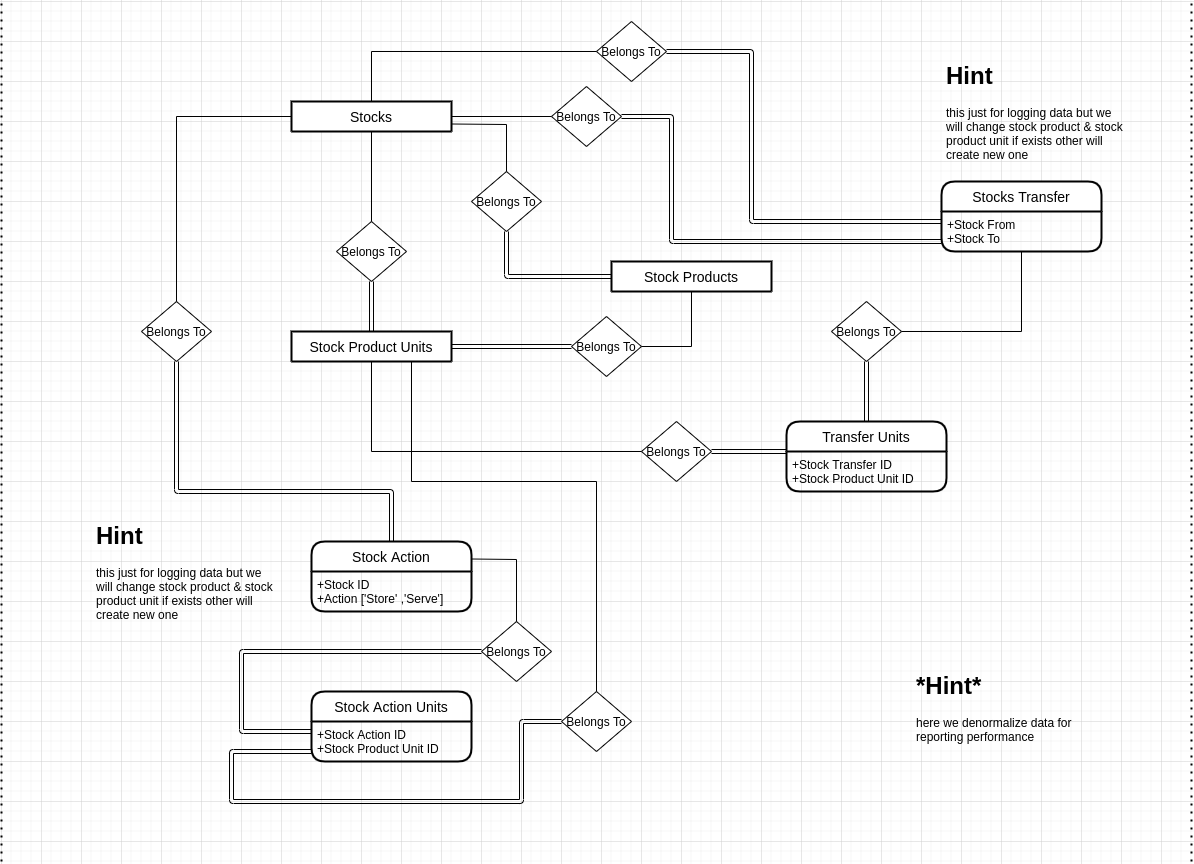

The diagram above was exported from draw.io. Its source (the exported page's mxGraphModel, read from the mxfile embedded in the PNG):
<mxGraphModel dx="2185" dy="1889" grid="1" gridSize="10" guides="1" tooltips="1" connect="1" arrows="1" fold="1" page="1" pageScale="1" pageWidth="850" pageHeight="1100" math="0" shadow="0" extFonts="Permanent Marker^https://fonts.googleapis.com/css?family=Permanent+Marker">
  <root>
    <mxCell id="0" />
    <mxCell id="1" parent="0" />
    <mxCell id="qHmIAfkAUYb_w_tLP56s-1" value="Stocks" style="swimlane;childLayout=stackLayout;horizontal=1;startSize=30;horizontalStack=0;rounded=1;fontSize=14;fontStyle=0;strokeWidth=2;resizeParent=0;resizeLast=1;shadow=0;dashed=0;align=center;" vertex="1" parent="1">
      <mxGeometry x="50" y="100" width="160" height="30" as="geometry" />
    </mxCell>
    <mxCell id="qHmIAfkAUYb_w_tLP56s-3" value="Stocks Transfer" style="swimlane;childLayout=stackLayout;horizontal=1;startSize=30;horizontalStack=0;rounded=1;fontSize=14;fontStyle=0;strokeWidth=2;resizeParent=0;resizeLast=1;shadow=0;dashed=0;align=center;" vertex="1" parent="1">
      <mxGeometry x="700" y="180" width="160" height="70" as="geometry" />
    </mxCell>
    <mxCell id="qHmIAfkAUYb_w_tLP56s-4" value="+Stock From&#10;+Stock To" style="align=left;strokeColor=none;fillColor=none;spacingLeft=4;fontSize=12;verticalAlign=top;resizable=0;rotatable=0;part=1;" vertex="1" parent="qHmIAfkAUYb_w_tLP56s-3">
      <mxGeometry y="30" width="160" height="40" as="geometry" />
    </mxCell>
    <mxCell id="qHmIAfkAUYb_w_tLP56s-6" value="Belongs To" style="shape=rhombus;perimeter=rhombusPerimeter;whiteSpace=wrap;html=1;align=center;" vertex="1" parent="1">
      <mxGeometry x="355" y="20" width="70" height="60" as="geometry" />
    </mxCell>
    <mxCell id="qHmIAfkAUYb_w_tLP56s-9" value="" style="endArrow=none;html=1;rounded=0;exitX=0.5;exitY=0;exitDx=0;exitDy=0;entryX=0;entryY=0.5;entryDx=0;entryDy=0;" edge="1" parent="1" source="qHmIAfkAUYb_w_tLP56s-1" target="qHmIAfkAUYb_w_tLP56s-6">
      <mxGeometry relative="1" as="geometry">
        <mxPoint x="220" y="-50" as="sourcePoint" />
        <mxPoint x="380" y="-50" as="targetPoint" />
        <Array as="points">
          <mxPoint x="130" y="50" />
        </Array>
      </mxGeometry>
    </mxCell>
    <mxCell id="qHmIAfkAUYb_w_tLP56s-10" value="" style="shape=link;html=1;exitX=1;exitY=0.5;exitDx=0;exitDy=0;entryX=0;entryY=0.25;entryDx=0;entryDy=0;" edge="1" parent="1" source="qHmIAfkAUYb_w_tLP56s-6" target="qHmIAfkAUYb_w_tLP56s-4">
      <mxGeometry width="100" relative="1" as="geometry">
        <mxPoint x="500" y="10" as="sourcePoint" />
        <mxPoint x="600" y="10" as="targetPoint" />
        <Array as="points">
          <mxPoint x="510" y="50" />
          <mxPoint x="510" y="220" />
        </Array>
      </mxGeometry>
    </mxCell>
    <mxCell id="qHmIAfkAUYb_w_tLP56s-12" value="" style="shape=link;html=1;exitX=1;exitY=0.5;exitDx=0;exitDy=0;entryX=0;entryY=0.75;entryDx=0;entryDy=0;" edge="1" parent="1" source="qHmIAfkAUYb_w_tLP56s-13" target="qHmIAfkAUYb_w_tLP56s-4">
      <mxGeometry width="100" relative="1" as="geometry">
        <mxPoint x="410" y="80" as="sourcePoint" />
        <mxPoint x="495" y="150" as="targetPoint" />
        <Array as="points">
          <mxPoint x="430" y="115" />
          <mxPoint x="430" y="240" />
        </Array>
      </mxGeometry>
    </mxCell>
    <mxCell id="qHmIAfkAUYb_w_tLP56s-13" value="Belongs To" style="shape=rhombus;perimeter=rhombusPerimeter;whiteSpace=wrap;html=1;align=center;" vertex="1" parent="1">
      <mxGeometry x="310" y="85" width="70" height="60" as="geometry" />
    </mxCell>
    <mxCell id="qHmIAfkAUYb_w_tLP56s-14" value="" style="endArrow=none;html=1;rounded=0;exitX=1;exitY=0.5;exitDx=0;exitDy=0;entryX=0;entryY=0.5;entryDx=0;entryDy=0;" edge="1" parent="1" source="qHmIAfkAUYb_w_tLP56s-1" target="qHmIAfkAUYb_w_tLP56s-13">
      <mxGeometry relative="1" as="geometry">
        <mxPoint x="140" y="110" as="sourcePoint" />
        <mxPoint x="365" y="60" as="targetPoint" />
        <Array as="points" />
      </mxGeometry>
    </mxCell>
    <mxCell id="qHmIAfkAUYb_w_tLP56s-16" value="Stock Products" style="swimlane;childLayout=stackLayout;horizontal=1;startSize=30;horizontalStack=0;rounded=1;fontSize=14;fontStyle=0;strokeWidth=2;resizeParent=0;resizeLast=1;shadow=0;dashed=0;align=center;" vertex="1" parent="1">
      <mxGeometry x="370" y="260" width="160" height="30" as="geometry" />
    </mxCell>
    <mxCell id="qHmIAfkAUYb_w_tLP56s-17" value="Belongs To" style="shape=rhombus;perimeter=rhombusPerimeter;whiteSpace=wrap;html=1;align=center;" vertex="1" parent="1">
      <mxGeometry x="230" y="170" width="70" height="60" as="geometry" />
    </mxCell>
    <mxCell id="qHmIAfkAUYb_w_tLP56s-18" value="" style="endArrow=none;html=1;rounded=0;exitX=1;exitY=0.75;exitDx=0;exitDy=0;entryX=0.5;entryY=0;entryDx=0;entryDy=0;" edge="1" parent="1" source="qHmIAfkAUYb_w_tLP56s-1" target="qHmIAfkAUYb_w_tLP56s-17">
      <mxGeometry relative="1" as="geometry">
        <mxPoint x="220" y="125" as="sourcePoint" />
        <mxPoint x="340" y="125" as="targetPoint" />
        <Array as="points">
          <mxPoint x="265" y="123" />
        </Array>
      </mxGeometry>
    </mxCell>
    <mxCell id="qHmIAfkAUYb_w_tLP56s-19" value="" style="shape=link;html=1;exitX=0.5;exitY=1;exitDx=0;exitDy=0;entryX=0;entryY=0.5;entryDx=0;entryDy=0;" edge="1" parent="1" source="qHmIAfkAUYb_w_tLP56s-17" target="qHmIAfkAUYb_w_tLP56s-16">
      <mxGeometry width="100" relative="1" as="geometry">
        <mxPoint x="410" y="125" as="sourcePoint" />
        <mxPoint x="440" y="265" as="targetPoint" />
        <Array as="points">
          <mxPoint x="265" y="275" />
        </Array>
      </mxGeometry>
    </mxCell>
    <mxCell id="qHmIAfkAUYb_w_tLP56s-20" value="Stock Product Units" style="swimlane;childLayout=stackLayout;horizontal=1;startSize=30;horizontalStack=0;rounded=1;fontSize=14;fontStyle=0;strokeWidth=2;resizeParent=0;resizeLast=1;shadow=0;dashed=0;align=center;" vertex="1" parent="1">
      <mxGeometry x="50" y="330" width="160" height="30" as="geometry" />
    </mxCell>
    <mxCell id="qHmIAfkAUYb_w_tLP56s-21" value="Belongs To" style="shape=rhombus;perimeter=rhombusPerimeter;whiteSpace=wrap;html=1;align=center;" vertex="1" parent="1">
      <mxGeometry x="95" y="220" width="70" height="60" as="geometry" />
    </mxCell>
    <mxCell id="qHmIAfkAUYb_w_tLP56s-22" value="" style="endArrow=none;html=1;rounded=0;exitX=0.5;exitY=1;exitDx=0;exitDy=0;entryX=0.5;entryY=0;entryDx=0;entryDy=0;" edge="1" parent="1" source="qHmIAfkAUYb_w_tLP56s-1" target="qHmIAfkAUYb_w_tLP56s-21">
      <mxGeometry relative="1" as="geometry">
        <mxPoint x="220" y="132.5" as="sourcePoint" />
        <mxPoint x="275" y="180" as="targetPoint" />
        <Array as="points" />
      </mxGeometry>
    </mxCell>
    <mxCell id="qHmIAfkAUYb_w_tLP56s-23" value="" style="shape=link;html=1;exitX=0.5;exitY=1;exitDx=0;exitDy=0;entryX=0.5;entryY=0;entryDx=0;entryDy=0;" edge="1" parent="1" source="qHmIAfkAUYb_w_tLP56s-21" target="qHmIAfkAUYb_w_tLP56s-20">
      <mxGeometry width="100" relative="1" as="geometry">
        <mxPoint x="275" y="240" as="sourcePoint" />
        <mxPoint x="380" y="275" as="targetPoint" />
        <Array as="points" />
      </mxGeometry>
    </mxCell>
    <mxCell id="qHmIAfkAUYb_w_tLP56s-24" value="Belongs To" style="shape=rhombus;perimeter=rhombusPerimeter;whiteSpace=wrap;html=1;align=center;" vertex="1" parent="1">
      <mxGeometry x="330" y="315" width="70" height="60" as="geometry" />
    </mxCell>
    <mxCell id="qHmIAfkAUYb_w_tLP56s-25" value="" style="endArrow=none;html=1;rounded=0;exitX=0.5;exitY=1;exitDx=0;exitDy=0;entryX=1;entryY=0.5;entryDx=0;entryDy=0;" edge="1" parent="1" source="qHmIAfkAUYb_w_tLP56s-16" target="qHmIAfkAUYb_w_tLP56s-24">
      <mxGeometry relative="1" as="geometry">
        <mxPoint x="220" y="132.5" as="sourcePoint" />
        <mxPoint x="275" y="180" as="targetPoint" />
        <Array as="points">
          <mxPoint x="450" y="345" />
        </Array>
      </mxGeometry>
    </mxCell>
    <mxCell id="qHmIAfkAUYb_w_tLP56s-26" value="" style="shape=link;html=1;exitX=0;exitY=0.5;exitDx=0;exitDy=0;entryX=1;entryY=0.5;entryDx=0;entryDy=0;" edge="1" parent="1" source="qHmIAfkAUYb_w_tLP56s-24" target="qHmIAfkAUYb_w_tLP56s-20">
      <mxGeometry width="100" relative="1" as="geometry">
        <mxPoint x="140" y="290" as="sourcePoint" />
        <mxPoint x="140" y="340" as="targetPoint" />
        <Array as="points" />
      </mxGeometry>
    </mxCell>
    <mxCell id="qHmIAfkAUYb_w_tLP56s-29" value="Belongs To" style="shape=rhombus;perimeter=rhombusPerimeter;whiteSpace=wrap;html=1;align=center;" vertex="1" parent="1">
      <mxGeometry x="590" y="300" width="70" height="60" as="geometry" />
    </mxCell>
    <mxCell id="qHmIAfkAUYb_w_tLP56s-34" value="Transfer Units" style="swimlane;childLayout=stackLayout;horizontal=1;startSize=30;horizontalStack=0;rounded=1;fontSize=14;fontStyle=0;strokeWidth=2;resizeParent=0;resizeLast=1;shadow=0;dashed=0;align=center;" vertex="1" parent="1">
      <mxGeometry x="545" y="420" width="160" height="70" as="geometry" />
    </mxCell>
    <mxCell id="qHmIAfkAUYb_w_tLP56s-35" value="+Stock Transfer ID&#10;+Stock Product Unit ID" style="align=left;strokeColor=none;fillColor=none;spacingLeft=4;fontSize=12;verticalAlign=top;resizable=0;rotatable=0;part=1;" vertex="1" parent="qHmIAfkAUYb_w_tLP56s-34">
      <mxGeometry y="30" width="160" height="40" as="geometry" />
    </mxCell>
    <mxCell id="qHmIAfkAUYb_w_tLP56s-36" value="" style="endArrow=none;html=1;rounded=0;entryX=1;entryY=0.5;entryDx=0;entryDy=0;exitX=0.5;exitY=1;exitDx=0;exitDy=0;" edge="1" parent="1" source="qHmIAfkAUYb_w_tLP56s-4" target="qHmIAfkAUYb_w_tLP56s-29">
      <mxGeometry relative="1" as="geometry">
        <mxPoint x="590" y="160" as="sourcePoint" />
        <mxPoint x="410" y="355" as="targetPoint" />
        <Array as="points">
          <mxPoint x="780" y="330" />
          <mxPoint x="720" y="330" />
        </Array>
      </mxGeometry>
    </mxCell>
    <mxCell id="qHmIAfkAUYb_w_tLP56s-37" value="" style="shape=link;html=1;exitX=0.5;exitY=1;exitDx=0;exitDy=0;entryX=0.5;entryY=0;entryDx=0;entryDy=0;" edge="1" parent="1" source="qHmIAfkAUYb_w_tLP56s-29" target="qHmIAfkAUYb_w_tLP56s-34">
      <mxGeometry width="100" relative="1" as="geometry">
        <mxPoint x="340" y="355" as="sourcePoint" />
        <mxPoint x="220" y="355" as="targetPoint" />
        <Array as="points" />
      </mxGeometry>
    </mxCell>
    <mxCell id="qHmIAfkAUYb_w_tLP56s-38" value="Belongs To" style="shape=rhombus;perimeter=rhombusPerimeter;whiteSpace=wrap;html=1;align=center;" vertex="1" parent="1">
      <mxGeometry x="400" y="420" width="70" height="60" as="geometry" />
    </mxCell>
    <mxCell id="qHmIAfkAUYb_w_tLP56s-39" value="" style="shape=link;html=1;exitX=1;exitY=0.5;exitDx=0;exitDy=0;entryX=0;entryY=0;entryDx=0;entryDy=0;" edge="1" parent="1" source="qHmIAfkAUYb_w_tLP56s-38" target="qHmIAfkAUYb_w_tLP56s-35">
      <mxGeometry width="100" relative="1" as="geometry">
        <mxPoint x="635" y="370" as="sourcePoint" />
        <mxPoint x="635" y="430" as="targetPoint" />
        <Array as="points" />
      </mxGeometry>
    </mxCell>
    <mxCell id="qHmIAfkAUYb_w_tLP56s-40" value="" style="endArrow=none;html=1;rounded=0;exitX=0.5;exitY=1;exitDx=0;exitDy=0;entryX=0;entryY=0.5;entryDx=0;entryDy=0;" edge="1" parent="1" source="qHmIAfkAUYb_w_tLP56s-20" target="qHmIAfkAUYb_w_tLP56s-38">
      <mxGeometry relative="1" as="geometry">
        <mxPoint x="460" y="290" as="sourcePoint" />
        <mxPoint x="410" y="355" as="targetPoint" />
        <Array as="points">
          <mxPoint x="130" y="450" />
        </Array>
      </mxGeometry>
    </mxCell>
    <mxCell id="qHmIAfkAUYb_w_tLP56s-41" value="&lt;h1&gt;Hint&lt;/h1&gt;&lt;p&gt;this just for logging data but we will change stock product &amp;amp; stock product unit if exists other will create new one&lt;/p&gt;" style="text;html=1;strokeColor=none;fillColor=none;spacing=5;spacingTop=-20;whiteSpace=wrap;overflow=hidden;rounded=0;" vertex="1" parent="1">
      <mxGeometry x="700" y="55" width="190" height="120" as="geometry" />
    </mxCell>
    <mxCell id="qHmIAfkAUYb_w_tLP56s-42" value="Stock Action" style="swimlane;childLayout=stackLayout;horizontal=1;startSize=30;horizontalStack=0;rounded=1;fontSize=14;fontStyle=0;strokeWidth=2;resizeParent=0;resizeLast=1;shadow=0;dashed=0;align=center;" vertex="1" parent="1">
      <mxGeometry x="70" y="540" width="160" height="70" as="geometry" />
    </mxCell>
    <mxCell id="qHmIAfkAUYb_w_tLP56s-43" value="+Stock ID&#10;+Action ['Store' ,'Serve']" style="align=left;strokeColor=none;fillColor=none;spacingLeft=4;fontSize=12;verticalAlign=top;resizable=0;rotatable=0;part=1;" vertex="1" parent="qHmIAfkAUYb_w_tLP56s-42">
      <mxGeometry y="30" width="160" height="40" as="geometry" />
    </mxCell>
    <mxCell id="qHmIAfkAUYb_w_tLP56s-44" value="&lt;h1&gt;Hint&lt;/h1&gt;&lt;p&gt;this just for logging data but we will change stock product &amp;amp; stock product unit if exists other will create new one&lt;/p&gt;" style="text;html=1;strokeColor=none;fillColor=none;spacing=5;spacingTop=-20;whiteSpace=wrap;overflow=hidden;rounded=0;" vertex="1" parent="1">
      <mxGeometry x="-150" y="515" width="190" height="120" as="geometry" />
    </mxCell>
    <mxCell id="qHmIAfkAUYb_w_tLP56s-45" value="Belongs To" style="shape=rhombus;perimeter=rhombusPerimeter;whiteSpace=wrap;html=1;align=center;" vertex="1" parent="1">
      <mxGeometry x="-100" y="300" width="70" height="60" as="geometry" />
    </mxCell>
    <mxCell id="qHmIAfkAUYb_w_tLP56s-46" value="" style="endArrow=none;html=1;rounded=0;exitX=0;exitY=0.5;exitDx=0;exitDy=0;entryX=0.5;entryY=0;entryDx=0;entryDy=0;" edge="1" parent="1" source="qHmIAfkAUYb_w_tLP56s-1" target="qHmIAfkAUYb_w_tLP56s-45">
      <mxGeometry relative="1" as="geometry">
        <mxPoint x="140" y="140" as="sourcePoint" />
        <mxPoint x="140" y="230" as="targetPoint" />
        <Array as="points">
          <mxPoint x="-65" y="115" />
        </Array>
      </mxGeometry>
    </mxCell>
    <mxCell id="qHmIAfkAUYb_w_tLP56s-47" value="" style="shape=link;html=1;exitX=0.5;exitY=1;exitDx=0;exitDy=0;entryX=0.5;entryY=0;entryDx=0;entryDy=0;" edge="1" parent="1" source="qHmIAfkAUYb_w_tLP56s-45" target="qHmIAfkAUYb_w_tLP56s-42">
      <mxGeometry width="100" relative="1" as="geometry">
        <mxPoint x="140" y="290" as="sourcePoint" />
        <mxPoint x="140" y="340" as="targetPoint" />
        <Array as="points">
          <mxPoint x="-65" y="490" />
          <mxPoint x="150" y="490" />
        </Array>
      </mxGeometry>
    </mxCell>
    <mxCell id="qHmIAfkAUYb_w_tLP56s-48" value="Stock Action Units" style="swimlane;childLayout=stackLayout;horizontal=1;startSize=30;horizontalStack=0;rounded=1;fontSize=14;fontStyle=0;strokeWidth=2;resizeParent=0;resizeLast=1;shadow=0;dashed=0;align=center;" vertex="1" parent="1">
      <mxGeometry x="70" y="690" width="160" height="70" as="geometry" />
    </mxCell>
    <mxCell id="qHmIAfkAUYb_w_tLP56s-49" value="+Stock Action ID&#10;+Stock Product Unit ID" style="align=left;strokeColor=none;fillColor=none;spacingLeft=4;fontSize=12;verticalAlign=top;resizable=0;rotatable=0;part=1;" vertex="1" parent="qHmIAfkAUYb_w_tLP56s-48">
      <mxGeometry y="30" width="160" height="40" as="geometry" />
    </mxCell>
    <mxCell id="qHmIAfkAUYb_w_tLP56s-51" value="Belongs To" style="shape=rhombus;perimeter=rhombusPerimeter;whiteSpace=wrap;html=1;align=center;" vertex="1" parent="1">
      <mxGeometry x="320" y="690" width="70" height="60" as="geometry" />
    </mxCell>
    <mxCell id="qHmIAfkAUYb_w_tLP56s-52" value="" style="shape=link;html=1;entryX=0;entryY=0.75;entryDx=0;entryDy=0;exitX=0;exitY=0.5;exitDx=0;exitDy=0;" edge="1" parent="1" source="qHmIAfkAUYb_w_tLP56s-51" target="qHmIAfkAUYb_w_tLP56s-49">
      <mxGeometry width="100" relative="1" as="geometry">
        <mxPoint x="280" y="710" as="sourcePoint" />
        <mxPoint x="530" y="750" as="targetPoint" />
        <Array as="points">
          <mxPoint x="280" y="720" />
          <mxPoint x="280" y="800" />
          <mxPoint x="-10" y="800" />
          <mxPoint x="-10" y="750" />
        </Array>
      </mxGeometry>
    </mxCell>
    <mxCell id="qHmIAfkAUYb_w_tLP56s-53" value="" style="endArrow=none;html=1;rounded=0;exitX=0.75;exitY=1;exitDx=0;exitDy=0;entryX=0.5;entryY=0;entryDx=0;entryDy=0;" edge="1" parent="1" source="qHmIAfkAUYb_w_tLP56s-20" target="qHmIAfkAUYb_w_tLP56s-51">
      <mxGeometry relative="1" as="geometry">
        <mxPoint x="460" y="290" as="sourcePoint" />
        <mxPoint x="410" y="355" as="targetPoint" />
        <Array as="points">
          <mxPoint x="170" y="480" />
          <mxPoint x="355" y="480" />
        </Array>
      </mxGeometry>
    </mxCell>
    <mxCell id="qHmIAfkAUYb_w_tLP56s-54" value="Belongs To" style="shape=rhombus;perimeter=rhombusPerimeter;whiteSpace=wrap;html=1;align=center;" vertex="1" parent="1">
      <mxGeometry x="240" y="620" width="70" height="60" as="geometry" />
    </mxCell>
    <mxCell id="qHmIAfkAUYb_w_tLP56s-55" value="" style="shape=link;html=1;entryX=0;entryY=0.25;entryDx=0;entryDy=0;exitX=0;exitY=0.5;exitDx=0;exitDy=0;" edge="1" parent="1" source="qHmIAfkAUYb_w_tLP56s-54" target="qHmIAfkAUYb_w_tLP56s-49">
      <mxGeometry width="100" relative="1" as="geometry">
        <mxPoint x="410" y="550" as="sourcePoint" />
        <mxPoint x="620" y="690" as="targetPoint" />
        <Array as="points">
          <mxPoint y="650" />
          <mxPoint y="730" />
        </Array>
      </mxGeometry>
    </mxCell>
    <mxCell id="qHmIAfkAUYb_w_tLP56s-56" value="" style="endArrow=none;html=1;rounded=0;exitX=1;exitY=0.25;exitDx=0;exitDy=0;entryX=0.5;entryY=0;entryDx=0;entryDy=0;" edge="1" parent="1" source="qHmIAfkAUYb_w_tLP56s-42" target="qHmIAfkAUYb_w_tLP56s-54">
      <mxGeometry relative="1" as="geometry">
        <mxPoint x="140" y="370" as="sourcePoint" />
        <mxPoint x="340" y="460" as="targetPoint" />
        <Array as="points">
          <mxPoint x="275" y="558" />
        </Array>
      </mxGeometry>
    </mxCell>
    <mxCell id="qHmIAfkAUYb_w_tLP56s-57" value="" style="endArrow=none;dashed=1;html=1;dashPattern=1 3;strokeWidth=2;" edge="1" parent="1">
      <mxGeometry width="50" height="50" relative="1" as="geometry">
        <mxPoint x="-240" y="860" as="sourcePoint" />
        <mxPoint x="-240" as="targetPoint" />
      </mxGeometry>
    </mxCell>
    <mxCell id="qHmIAfkAUYb_w_tLP56s-58" value="" style="endArrow=none;dashed=1;html=1;dashPattern=1 3;strokeWidth=2;" edge="1" parent="1">
      <mxGeometry width="50" height="50" relative="1" as="geometry">
        <mxPoint x="950" y="860" as="sourcePoint" />
        <mxPoint x="950" as="targetPoint" />
      </mxGeometry>
    </mxCell>
    <mxCell id="qHmIAfkAUYb_w_tLP56s-59" value="&lt;h1&gt;*Hint*&lt;/h1&gt;&lt;p&gt;here we denormalize data for reporting performance&lt;/p&gt;" style="text;html=1;strokeColor=none;fillColor=none;spacing=5;spacingTop=-20;whiteSpace=wrap;overflow=hidden;rounded=0;" vertex="1" parent="1">
      <mxGeometry x="670" y="665" width="190" height="120" as="geometry" />
    </mxCell>
  </root>
</mxGraphModel>